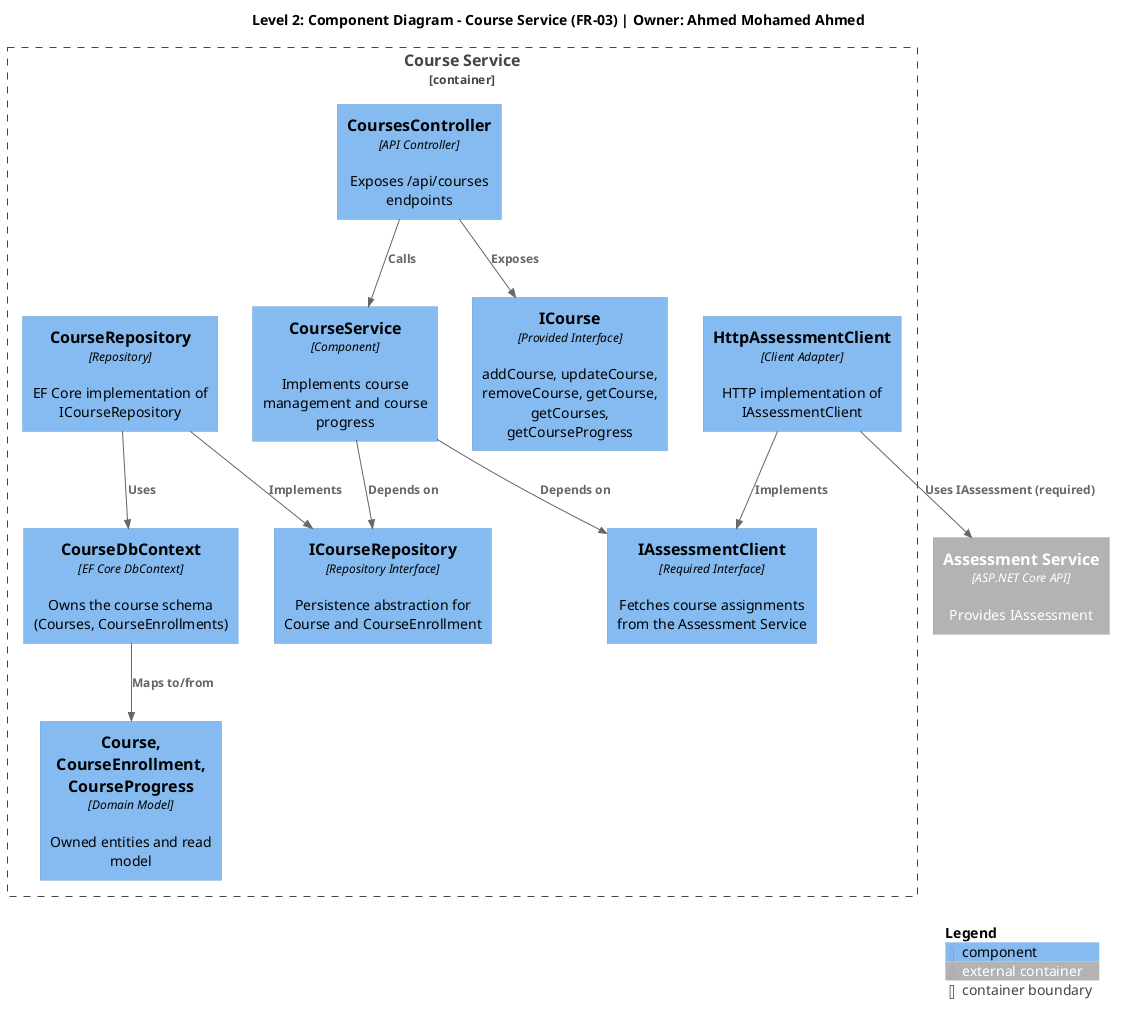

The diagram above was rendered by PlantUML. Its source (embedded in the PNG):
@startuml course-service-component-diagram
!include https://raw.githubusercontent.com/plantuml-stdlib/C4-PlantUML/master/C4_Component.puml

title Level 2: Component Diagram - Course Service (FR-03) | Owner: Ahmed Mohamed Ahmed

Container_Boundary(courseBoundary, "Course Service") {

  Component(iCourse, "ICourse", "Provided Interface", "addCourse, updateCourse, removeCourse, getCourse, getCourses, getCourseProgress")
  Component(coursesController, "CoursesController", "API Controller", "Exposes /api/courses endpoints")
  Component(courseService, "CourseService", "Component", "Implements course management and course progress")
  Component(iCourseRepo, "ICourseRepository", "Repository Interface", "Persistence abstraction for Course and CourseEnrollment")
  Component(courseRepo, "CourseRepository", "Repository", "EF Core implementation of ICourseRepository")
  Component(iAssessmentClient, "IAssessmentClient", "Required Interface", "Fetches course assignments from the Assessment Service")
  Component(httpAssessmentClient, "HttpAssessmentClient", "Client Adapter", "HTTP implementation of IAssessmentClient")
  Component(courseDb, "CourseDbContext", "EF Core DbContext", "Owns the course schema (Courses, CourseEnrollments)")
  Component(domainModel, "Course, CourseEnrollment, CourseProgress", "Domain Model", "Owned entities and read model")
}

Rel(coursesController, iCourse, "Exposes")
Rel(coursesController, courseService, "Calls")
Rel(courseService, iCourseRepo, "Depends on")
Rel(courseService, iAssessmentClient, "Depends on")
Rel(courseRepo, iCourseRepo, "Implements")
Rel(httpAssessmentClient, iAssessmentClient, "Implements")
Rel(courseRepo, courseDb, "Uses")
Rel(courseDb, domainModel, "Maps to/from")

Container_Ext(assessmentSvc, "Assessment Service", "ASP.NET Core API", "Provides IAssessment")
Rel(httpAssessmentClient, assessmentSvc, "Uses IAssessment (required)")

SHOW_LEGEND()
@enduml